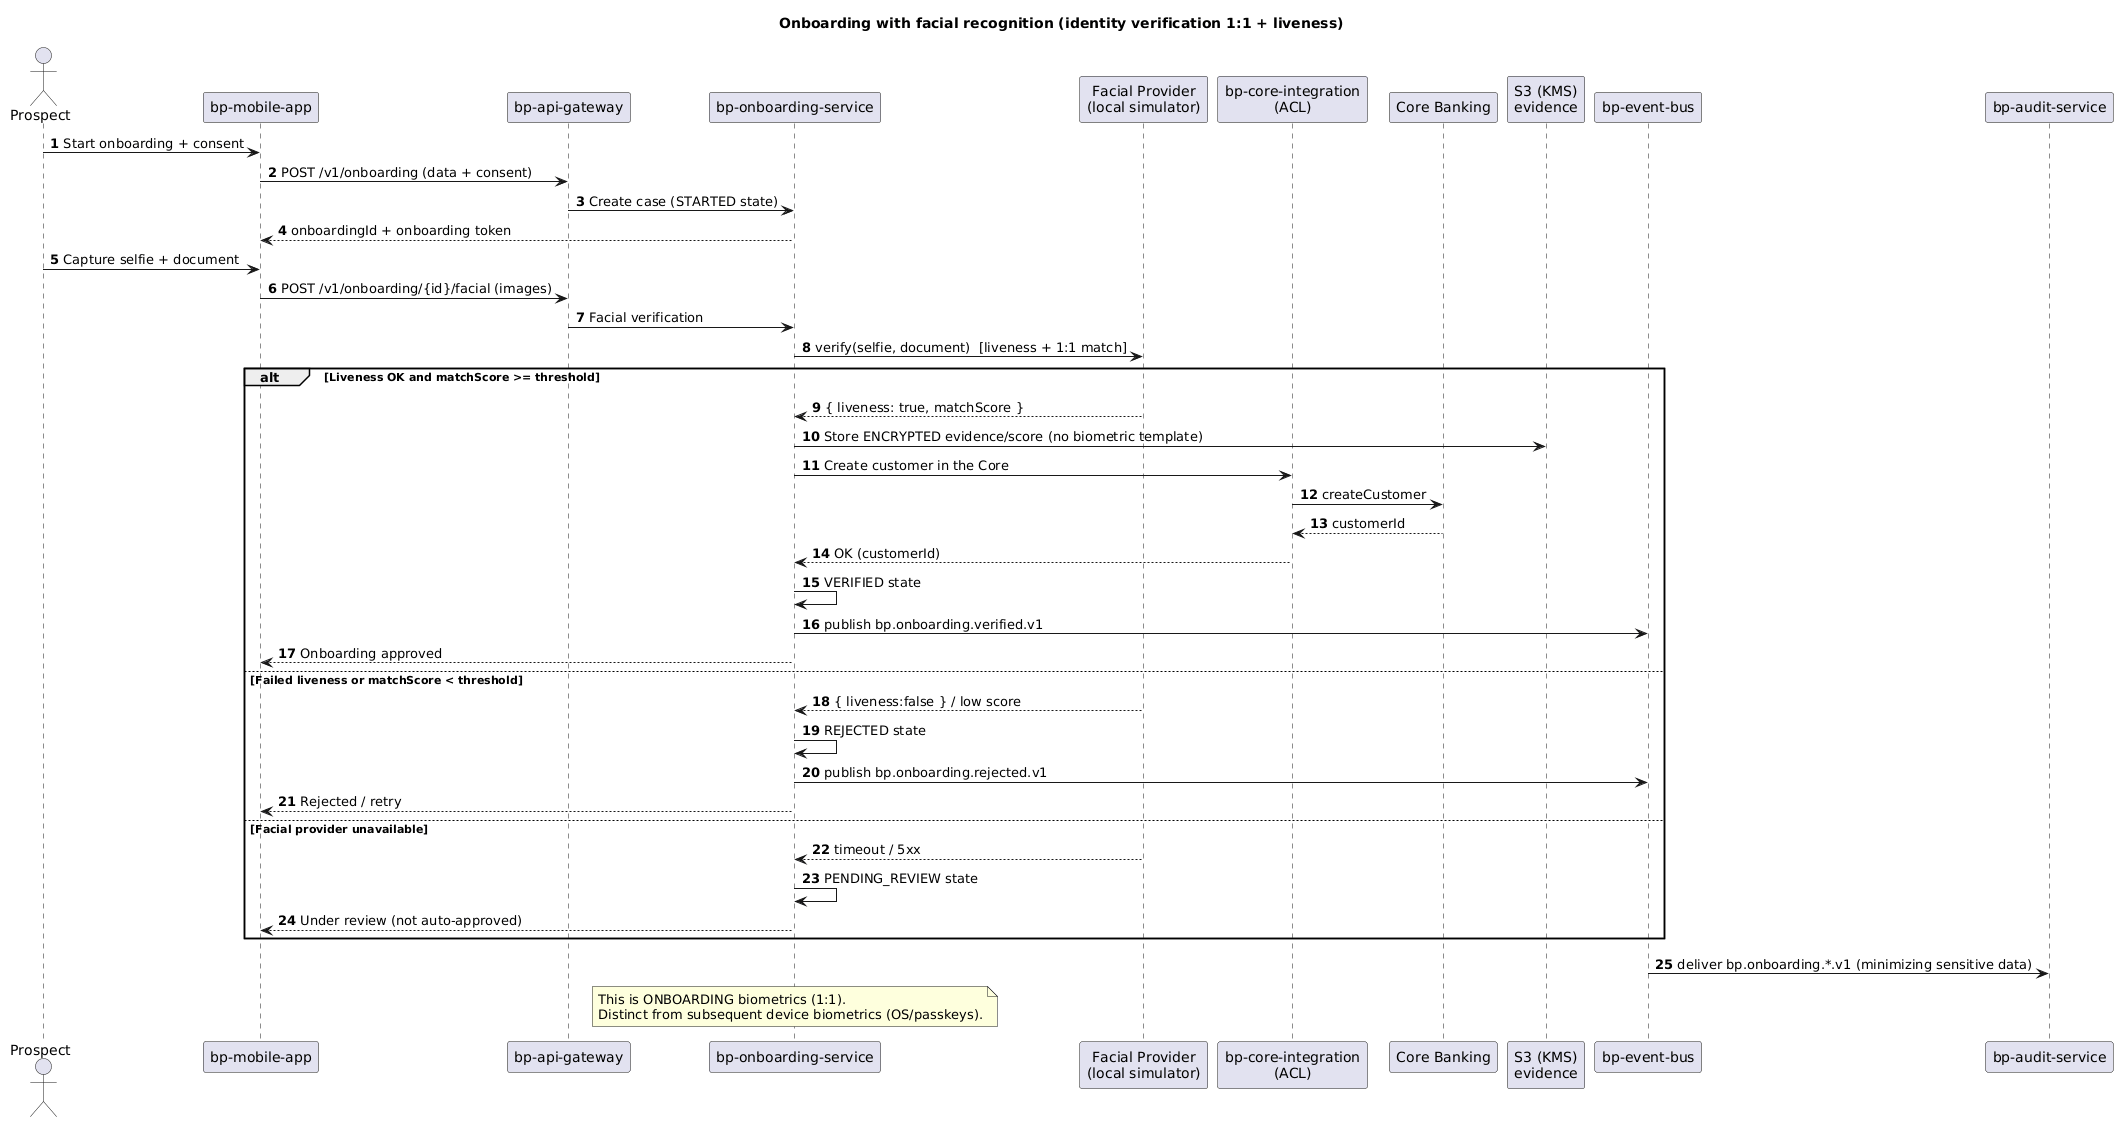

The diagram above was rendered by PlantUML. Its source (embedded in the PNG):
@startuml seq-04-onboarding-facial
title Onboarding with facial recognition (identity verification 1:1 + liveness)
autonumber

actor "Prospect" as user
participant "bp-mobile-app" as app
participant "bp-api-gateway" as gw
participant "bp-onboarding-service" as onb
participant "Facial Provider\n(local simulator)" as face
participant "bp-core-integration\n(ACL)" as acl
participant "Core Banking" as core
participant "S3 (KMS)\nevidence" as s3
participant "bp-event-bus" as bus
participant "bp-audit-service" as audit

user -> app : Start onboarding + consent
app -> gw : POST /v1/onboarding (data + consent)
gw -> onb : Create case (STARTED state)
onb --> app : onboardingId + onboarding token

user -> app : Capture selfie + document
app -> gw : POST /v1/onboarding/{id}/facial (images)
gw -> onb : Facial verification
onb -> face : verify(selfie, document)  [liveness + 1:1 match]

alt Liveness OK and matchScore >= threshold
    face --> onb : { liveness: true, matchScore }
    onb -> s3 : Store ENCRYPTED evidence/score (no biometric template)
    onb -> acl : Create customer in the Core
    acl -> core : createCustomer
    core --> acl : customerId
    acl --> onb : OK (customerId)
    onb -> onb : VERIFIED state
    onb -> bus : publish bp.onboarding.verified.v1
    onb --> app : Onboarding approved
else Failed liveness or matchScore < threshold
    face --> onb : { liveness:false } / low score
    onb -> onb : REJECTED state
    onb -> bus : publish bp.onboarding.rejected.v1
    onb --> app : Rejected / retry
else Facial provider unavailable
    face --> onb : timeout / 5xx
    onb -> onb : PENDING_REVIEW state
    onb --> app : Under review (not auto-approved)
end

bus -> audit : deliver bp.onboarding.*.v1 (minimizing sensitive data)
note over onb : This is ONBOARDING biometrics (1:1).\nDistinct from subsequent device biometrics (OS/passkeys).
@enduml